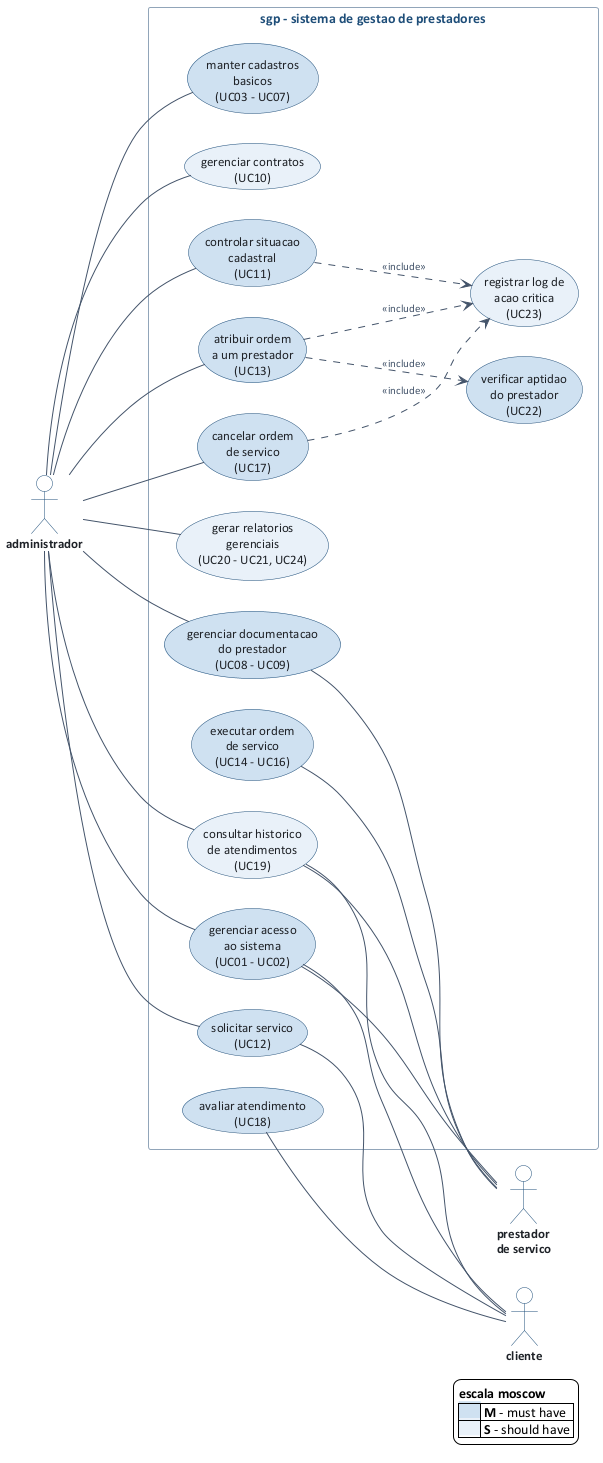

The diagram above was rendered by PlantUML. Its source (embedded in the PNG):
@startuml caso-de-uso-geral
' sgp - sistema de gestao de prestadores
' equipe 8 - unicesumar - imersao profissional / projeto de software
' diagrama de casos de uso - visao geral (2a entrega)
!include _estilo.puml

left to right direction

actor "administrador" as ADM
actor "prestador\nde servico" as PRE
actor "cliente" as CLI

rectangle "sgp - sistema de gestao de prestadores" {
  usecase "manter cadastros\nbasicos\n(UC03 - UC07)" as G2 #cfe0f0
  usecase "gerenciar contratos\n(UC10)" as G4 #e8f0f8
  usecase "controlar situacao\ncadastral\n(UC11)" as G5 #cfe0f0
  usecase "atribuir ordem\na um prestador\n(UC13)" as G7 #cfe0f0
  usecase "cancelar ordem\nde servico\n(UC17)" as G9 #cfe0f0
  usecase "gerar relatorios\ngerenciais\n(UC20 - UC21, UC24)" as G12 #e8f0f8
  usecase "verificar aptidao\ndo prestador\n(UC22)" as G13 #cfe0f0
  usecase "registrar log de\nacao critica\n(UC23)" as G14 #e8f0f8

  usecase "gerenciar acesso\nao sistema\n(UC01 - UC02)" as G1 #cfe0f0
  usecase "consultar historico\nde atendimentos\n(UC19)" as G11 #e8f0f8

  usecase "gerenciar documentacao\ndo prestador\n(UC08 - UC09)" as G3 #cfe0f0
  usecase "executar ordem\nde servico\n(UC14 - UC16)" as G8 #cfe0f0
  usecase "solicitar servico\n(UC12)" as G6 #cfe0f0
  usecase "avaliar atendimento\n(UC18)" as G10 #cfe0f0
}

ADM -- G2
ADM -- G4
ADM -- G5
ADM -- G7
ADM -- G9
ADM -- G12
ADM -- G3
ADM -- G6
ADM -- G1
ADM -- G11

G1 -- PRE
G11 -- PRE
G3 -- PRE
G8 -- PRE

G1 -- CLI
G11 -- CLI
G6 -- CLI
G10 -- CLI

G7 ..> G13 : <<include>>
G7 ..> G14 : <<include>>
G5 ..> G14 : <<include>>
G9 ..> G14 : <<include>>

legend right
  <b>escala moscow</b>
  |<back:#cfe0f0>       </back>| <b>M</b> - must have |
  |<back:#e8f0f8>       </back>| <b>S</b> - should have |
endlegend

@enduml